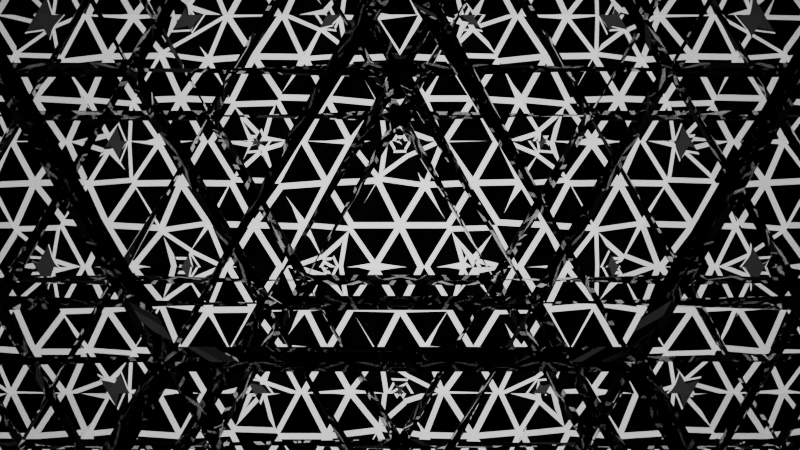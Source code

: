 # Source: kaleidoscope-triangle.blend  (saved by Blender 4.3.34; exported with 4.5.12 LTS)
import bpy
from mathutils import Matrix  # noqa: F401  (used for matrix-valued properties, if any)

bpy.ops.wm.read_factory_settings(use_empty=True)
scene = bpy.context.scene
scene.name = 'Scene'

# ---- collections
col_collection = bpy.data.collections.new('Collection'); scene.collection.children.link(col_collection)

# ---- materials (node trees are filled in below, after node groups)
mat_material_001 = bpy.data.materials.new('Material.001')
mat_red_glow = bpy.data.materials.new('Red glow')
mat_green_glow = bpy.data.materials.new('Green Glow')
mat_blue_glow = bpy.data.materials.new('Blue glow')
mat_material_007 = bpy.data.materials.new('Material.007')
mat_material_002 = bpy.data.materials.new('Material.002')
mat_material_003 = bpy.data.materials.new('Material.003')

# ---- material node trees
mat_material_001.use_nodes = True; mat_material_001.node_tree.nodes.clear()
_N = mat_material_001.node_tree.nodes; _L = mat_material_001.node_tree.links
n0 = _N.new('ShaderNodeBsdfPrincipled'); n0.name = 'Principled BSDF'; n0.location = (10, 300)
n0.inputs[1].default_value = 1.0
n0.inputs[2].default_value = 0.0
n1 = _N.new('ShaderNodeOutputMaterial'); n1.name = 'Material Output'; n1.location = (300, 300)
_L.new(n0.outputs[0], n1.inputs[0])
n1.is_active_output = True
mat_red_glow.use_nodes = True; mat_red_glow.node_tree.nodes.clear()
_N = mat_red_glow.node_tree.nodes; _L = mat_red_glow.node_tree.links
n0 = _N.new('ShaderNodeBsdfPrincipled'); n0.name = 'Principled BSDF'; n0.location = (-221, 369)
n0.inputs[0].default_value = (1.0, 0.00445, 0.0, 1.0)
n0.inputs[1].default_value = 1.0
n0.inputs[2].default_value = 0.0
n0.inputs[27].default_value = (1.0, 0.0, 0.0, 1.0)
n0.inputs[28].default_value = 2.0
n1 = _N.new('ShaderNodeOutputMaterial'); n1.name = 'Material Output'; n1.location = (622, 248)
n2 = _N.new('ShaderNodeMixShader'); n2.name = 'Mix Shader'; n2.location = (394, 228)
n3 = _N.new('ShaderNodeBsdfPrincipled'); n3.name = 'Principled BSDF.001'; n3.location = (102, -2)
n3.inputs[1].default_value = 1.0
n3.inputs[2].default_value = 0.0
n4 = _N.new('ShaderNodeValue'); n4.name = 'Value'; n4.location = (-1357, 94)
n4.outputs[0].default_value = 0.0
n5 = _N.new('ShaderNodeValToRGB'); n5.name = 'Color Ramp'; n5.location = (-787, 120)
while len(n5.color_ramp.elements) > 1: n5.color_ramp.elements.remove(n5.color_ramp.elements[-1])
n5.color_ramp.elements[0].position = 0.0; n5.color_ramp.elements[0].color = (1.0, 1.0, 1.0, 1.0)
_e = n5.color_ramp.elements.new(0.5); _e.color = (0.0, 0.0, 0.0, 1.0)
_e = n5.color_ramp.elements.new(1.0); _e.color = (1.0, 1.0, 1.0, 1.0)
n6 = _N.new('ShaderNodeMath'); n6.name = 'Math.001'; n6.location = (-967, 91)
n6.operation = 'DIVIDE'
n6.inputs[1].default_value = 10.0
n7 = _N.new('ShaderNodeMath'); n7.name = 'Math'; n7.location = (-1153, 92)
n7.operation = 'SUBTRACT'
n7.inputs[1].default_value = 20.0
n8 = _N.new('ShaderNodeMath'); n8.name = 'Math.003'; n8.location = (-948, -136)
n8.operation = 'DIVIDE'
n8.inputs[1].default_value = 10.0
n9 = _N.new('ShaderNodeMath'); n9.name = 'Math.004'; n9.location = (-1134, -135)
n9.operation = 'SUBTRACT'
n9.inputs[1].default_value = 30.0
n10 = _N.new('ShaderNodeValToRGB'); n10.name = 'Color Ramp.001'; n10.location = (-779, -109)
while len(n10.color_ramp.elements) > 1: n10.color_ramp.elements.remove(n10.color_ramp.elements[-1])
n10.color_ramp.elements[0].position = 0.0; n10.color_ramp.elements[0].color = (1.0, 1.0, 1.0, 1.0)
_e = n10.color_ramp.elements.new(0.5); _e.color = (0.0, 0.0, 0.0, 1.0)
_e = n10.color_ramp.elements.new(1.0); _e.color = (1.0, 1.0, 1.0, 1.0)
n11 = _N.new('ShaderNodeMath'); n11.name = 'Math.002'; n11.location = (-432, 122)
n11.operation = 'MINIMUM'
_L.new(n0.outputs[0], n2.inputs[1])
_L.new(n3.outputs[0], n2.inputs[2])
_L.new(n2.outputs[0], n1.inputs[0])
_L.new(n6.outputs[0], n5.inputs[0])
_L.new(n7.outputs[0], n6.inputs[0])
_L.new(n11.outputs[0], n2.inputs[0])
_L.new(n4.outputs[0], n7.inputs[0])
_L.new(n9.outputs[0], n8.inputs[0])
_L.new(n8.outputs[0], n10.inputs[0])
_L.new(n5.outputs[0], n11.inputs[0])
_L.new(n10.outputs[0], n11.inputs[1])
_L.new(n4.outputs[0], n9.inputs[0])
n1.is_active_output = True
mat_green_glow.use_nodes = True; mat_green_glow.node_tree.nodes.clear()
_N = mat_green_glow.node_tree.nodes; _L = mat_green_glow.node_tree.links
n0 = _N.new('ShaderNodeOutputMaterial'); n0.name = 'Material Output'; n0.location = (1038, 317)
n1 = _N.new('ShaderNodeBsdfPrincipled'); n1.name = 'Principled BSDF.001'; n1.location = (236, 433)
n1.inputs[0].default_value = (0.0, 1.0, 0.0, 1.0)
n1.inputs[1].default_value = 1.0
n1.inputs[2].default_value = 0.0
n1.inputs[27].default_value = (0.0, 1.0, 0.0, 1.0)
n1.inputs[28].default_value = 2.0
n2 = _N.new('ShaderNodeMixShader'); n2.name = 'Mix Shader'; n2.location = (851, 291)
n3 = _N.new('ShaderNodeBsdfPrincipled'); n3.name = 'Principled BSDF.002'; n3.location = (560, 62)
n3.inputs[1].default_value = 1.0
n3.inputs[2].default_value = 0.0
n4 = _N.new('ShaderNodeValue'); n4.name = 'Value'; n4.location = (-1357, 134)
n4.outputs[0].default_value = 0.0
n5 = _N.new('ShaderNodeValToRGB'); n5.name = 'Color Ramp'; n5.location = (-797, 188)
while len(n5.color_ramp.elements) > 1: n5.color_ramp.elements.remove(n5.color_ramp.elements[-1])
n5.color_ramp.elements[0].position = 0.0; n5.color_ramp.elements[0].color = (1.0, 1.0, 1.0, 1.0)
_e = n5.color_ramp.elements.new(0.5); _e.color = (0.0, 0.0, 0.0, 1.0)
_e = n5.color_ramp.elements.new(1.0); _e.color = (1.0, 1.0, 1.0, 1.0)
n6 = _N.new('ShaderNodeMath'); n6.name = 'Math.001'; n6.location = (-967, 131)
n6.operation = 'DIVIDE'
n6.inputs[1].default_value = 10.0
n7 = _N.new('ShaderNodeMath'); n7.name = 'Math'; n7.location = (-1153, 132)
n7.operation = 'SUBTRACT'
n7.inputs[1].default_value = 0.0
n8 = _N.new('ShaderNodeMath'); n8.name = 'Math.003'; n8.location = (-970, -54)
n8.operation = 'DIVIDE'
n8.inputs[1].default_value = 10.0
n9 = _N.new('ShaderNodeMath'); n9.name = 'Math.004'; n9.location = (-1156, -53)
n9.operation = 'SUBTRACT'
n9.inputs[1].default_value = 30.0
n10 = _N.new('ShaderNodeMath'); n10.name = 'Math.005'; n10.location = (-100, 223)
n10.operation = 'MINIMUM'
n11 = _N.new('ShaderNodeValToRGB'); n11.name = 'Color Ramp.001'; n11.location = (-801, -27)
while len(n11.color_ramp.elements) > 1: n11.color_ramp.elements.remove(n11.color_ramp.elements[-1])
n11.color_ramp.elements[0].position = 0.0; n11.color_ramp.elements[0].color = (1.0, 1.0, 1.0, 1.0)
_e = n11.color_ramp.elements.new(0.5); _e.color = (0.0, 0.0, 0.0, 1.0)
_e = n11.color_ramp.elements.new(1.0); _e.color = (1.0, 1.0, 1.0, 1.0)
_L.new(n1.outputs[0], n2.inputs[1])
_L.new(n3.outputs[0], n2.inputs[2])
_L.new(n7.outputs[0], n6.inputs[0])
_L.new(n10.outputs[0], n2.inputs[0])
_L.new(n4.outputs[0], n7.inputs[0])
_L.new(n2.outputs[0], n0.inputs[0])
_L.new(n9.outputs[0], n8.inputs[0])
_L.new(n4.outputs[0], n9.inputs[0])
_L.new(n5.outputs[0], n10.inputs[0])
_L.new(n6.outputs[0], n5.inputs[0])
_L.new(n8.outputs[0], n11.inputs[0])
_L.new(n11.outputs[0], n10.inputs[1])
n0.is_active_output = True
mat_blue_glow.use_nodes = True; mat_blue_glow.node_tree.nodes.clear()
_N = mat_blue_glow.node_tree.nodes; _L = mat_blue_glow.node_tree.links
n0 = _N.new('ShaderNodeOutputMaterial'); n0.name = 'Material Output'; n0.location = (479, 524)
n1 = _N.new('ShaderNodeBsdfPrincipled'); n1.name = 'Principled BSDF.001'; n1.location = (-307, 641)
n1.inputs[0].default_value = (0.0, 0.0, 1.0, 1.0)
n1.inputs[1].default_value = 1.0
n1.inputs[2].default_value = 0.0
n1.inputs[27].default_value = (0.0, 0.0, 1.0, 1.0)
n1.inputs[28].default_value = 2.0
n2 = _N.new('ShaderNodeMixShader'); n2.name = 'Mix Shader'; n2.location = (309, 500)
n3 = _N.new('ShaderNodeBsdfPrincipled'); n3.name = 'Principled BSDF.002'; n3.location = (17, 270)
n3.inputs[1].default_value = 1.0
n3.inputs[2].default_value = 0.0
n4 = _N.new('ShaderNodeValue'); n4.name = 'Value'; n4.location = (-1519, 349)
n4.outputs[0].default_value = 0.0
n5 = _N.new('ShaderNodeValToRGB'); n5.name = 'Color Ramp'; n5.location = (-949, 374)
while len(n5.color_ramp.elements) > 1: n5.color_ramp.elements.remove(n5.color_ramp.elements[-1])
n5.color_ramp.elements[0].position = 0.0; n5.color_ramp.elements[0].color = (1.0, 1.0, 1.0, 1.0)
_e = n5.color_ramp.elements.new(0.5); _e.color = (0.0, 0.0, 0.0, 1.0)
_e = n5.color_ramp.elements.new(1.0); _e.color = (1.0, 1.0, 1.0, 1.0)
n6 = _N.new('ShaderNodeMath'); n6.name = 'Math.001'; n6.location = (-1129, 345)
n6.operation = 'DIVIDE'
n6.inputs[1].default_value = 10.0
n7 = _N.new('ShaderNodeMath'); n7.name = 'Math'; n7.location = (-1315, 347)
n7.operation = 'SUBTRACT'
n7.inputs[1].default_value = 10.0
n8 = _N.new('ShaderNodeMath'); n8.name = 'Math.003'; n8.location = (-1119, 121)
n8.operation = 'DIVIDE'
n8.inputs[1].default_value = 10.0
n9 = _N.new('ShaderNodeMath'); n9.name = 'Math.004'; n9.location = (-1305, 122)
n9.operation = 'SUBTRACT'
n9.inputs[1].default_value = 30.0
n10 = _N.new('ShaderNodeValToRGB'); n10.name = 'Color Ramp.001'; n10.location = (-950, 148)
while len(n10.color_ramp.elements) > 1: n10.color_ramp.elements.remove(n10.color_ramp.elements[-1])
n10.color_ramp.elements[0].position = 0.0; n10.color_ramp.elements[0].color = (1.0, 1.0, 1.0, 1.0)
_e = n10.color_ramp.elements.new(0.5); _e.color = (0.0, 0.0, 0.0, 1.0)
_e = n10.color_ramp.elements.new(1.0); _e.color = (1.0, 1.0, 1.0, 1.0)
n11 = _N.new('ShaderNodeMath'); n11.name = 'Math.002'; n11.location = (-603, 378)
n11.operation = 'MINIMUM'
_L.new(n1.outputs[0], n2.inputs[1])
_L.new(n3.outputs[0], n2.inputs[2])
_L.new(n6.outputs[0], n5.inputs[0])
_L.new(n7.outputs[0], n6.inputs[0])
_L.new(n4.outputs[0], n7.inputs[0])
_L.new(n2.outputs[0], n0.inputs[0])
_L.new(n9.outputs[0], n8.inputs[0])
_L.new(n8.outputs[0], n10.inputs[0])
_L.new(n10.outputs[0], n11.inputs[1])
_L.new(n5.outputs[0], n11.inputs[0])
_L.new(n11.outputs[0], n2.inputs[0])
_L.new(n4.outputs[0], n9.inputs[0])
n0.is_active_output = True
mat_material_007.use_nodes = True; mat_material_007.node_tree.nodes.clear()
_N = mat_material_007.node_tree.nodes; _L = mat_material_007.node_tree.links
n0 = _N.new('ShaderNodeBsdfPrincipled'); n0.name = 'Principled BSDF'; n0.location = (10, 300)
n1 = _N.new('ShaderNodeOutputMaterial'); n1.name = 'Material Output'; n1.location = (300, 300)
_L.new(n0.outputs[0], n1.inputs[0])
n1.is_active_output = True
mat_material_002.use_nodes = True; mat_material_002.node_tree.nodes.clear()
_N = mat_material_002.node_tree.nodes; _L = mat_material_002.node_tree.links
n0 = _N.new('ShaderNodeBsdfPrincipled'); n0.name = 'Principled BSDF'; n0.location = (10, 300)
n0.inputs[0].default_value = (0.0, 0.0, 0.0, 1.0)
n0.inputs[2].default_value = 1.0
n1 = _N.new('ShaderNodeOutputMaterial'); n1.name = 'Material Output'; n1.location = (300, 300)
_L.new(n0.outputs[0], n1.inputs[0])
n1.is_active_output = True
mat_material_003.use_nodes = True; mat_material_003.node_tree.nodes.clear()
_N = mat_material_003.node_tree.nodes; _L = mat_material_003.node_tree.links
n0 = _N.new('ShaderNodeBsdfPrincipled'); n0.name = 'Principled BSDF'; n0.location = (10, 300)
n0.inputs[28].default_value = 1.5
n1 = _N.new('ShaderNodeOutputMaterial'); n1.name = 'Material Output'; n1.location = (300, 300)
_L.new(n0.outputs[0], n1.inputs[0])
n1.is_active_output = True

# ---- world
world_world = bpy.data.worlds.new('World'); scene.world = world_world
world_world.use_nodes = True; world_world.node_tree.nodes.clear()
_N = world_world.node_tree.nodes; _L = world_world.node_tree.links
n0 = _N.new('ShaderNodeOutputWorld'); n0.name = 'World Output'; n0.location = (300, 300)
n1 = _N.new('ShaderNodeBackground'); n1.name = 'Background'; n1.location = (10, 300)
n1.inputs[0].default_value = (0.05088, 0.05088, 0.05088, 1.0)
_L.new(n1.outputs[0], n0.inputs[0])
n0.is_active_output = True
world_world.color = (0.05088, 0.05088, 0.05088)
world_world.sun_shadow_jitter_overblur = 0.0

# ---- cameras
cam_camera = bpy.data.cameras.new('Camera')
cam_camera.clip_end = 100.0
cam_camera.ortho_scale = 7.314
cam_camera.display_size = 0.2

# ---- meshes
me_cylinder = bpy.data.meshes.new('Cylinder')
me_cylinder.from_pydata([(0.0, 0.25, -1.5), (0.0, 0.25, 1.5), (0.2165, -0.125, -1.5), (0.2165, -0.125, 1.5), (-0.2165, -0.125, -1.5), (-0.2165, -0.125, 1.5), (0.0, 0.25, -0.7182), (0.0, 0.25, -0.757), (0.0, 0.25, 0.03176), (0.0, 0.25, -0.006997), (0.0, 0.25, 0.782), (0.0, 0.25, 0.743), (0.2165, -0.125, 0.743), (0.2165, -0.125, 0.782), (0.2165, -0.125, -0.006997), (0.2165, -0.125, 0.03176), (0.2165, -0.125, -0.757), (0.2165, -0.125, -0.7182), (-0.2165, -0.125, 0.743), (-0.2165, -0.125, 0.782), (-0.2165, -0.125, -0.006997), (-0.2165, -0.125, 0.03176), (-0.2165, -0.125, -0.757), (-0.2165, -0.125, -0.7182), (0.0, 1.531, -1.5), (1.326, -0.7654, -1.5), (-1.326, -0.7654, -1.5), (-0.2165, -0.1133, -0.7376), (0.0, 0.2266, -0.7376), (0.2165, -0.1133, -0.7376), (-0.2165, -0.1133, 0.01238), (0.0, 0.2266, 0.01238), (0.2165, -0.1133, 0.01238), (-0.2165, -0.1133, 0.7625), (0.0, 0.2266, 0.7625), (0.2165, -0.1133, 0.7625)], [], [(13, 3, 5, 19), (15, 12, 18, 21), (10, 1, 3, 13), (6, 9, 14, 17), (8, 11, 12, 15), (19, 5, 1, 10), (2, 16, 22, 4), (17, 14, 20, 23), (4, 22, 7, 0), (23, 20, 9, 6), (21, 18, 11, 8), (27, 28, 7, 22), (30, 31, 9, 20), (33, 34, 11, 18), (29, 27, 22, 16), (32, 30, 20, 14), (35, 33, 18, 12), (28, 29, 16, 7), (31, 32, 14, 9), (34, 35, 12, 11), (0, 7, 16, 2), (4, 0, 24, 26), (2, 4, 26, 25), (0, 2, 25, 24), (6, 17, 29, 28), (17, 23, 27, 29), (23, 6, 28, 27), (8, 15, 32, 31), (15, 21, 30, 32), (21, 8, 31, 30), (10, 13, 35, 34), (13, 19, 33, 35), (19, 10, 34, 33)])
me_cylinder.polygons.foreach_set('material_index', [0, 0, 0, 0, 0, 0, 0, 0, 0, 0, 0, 1, 2, 3, 1, 2, 3, 1, 2, 3, 0, 4, 4, 4, 1, 1, 1, 2, 2, 2, 3, 3, 3])
_uv = me_cylinder.uv_layers.new(name='UVMap')
_uv.uv.foreach_set('vector', [0.6667, 0.8803, 0.6667, 1.0, 0.3333, 1.0, 0.3333, 0.8803, 0.6667, 0.7553, 0.6667, 0.8738, 0.3333, 0.8738, 0.3333, 0.7553, 1.0, 0.8803, 1.0, 1.0, 0.6667, 1.0, 0.6667, 0.8803, 1.0, 0.6303, 1.0, 0.7488, 0.6667, 0.7488, 0.6667, 0.6303, 1.0, 0.7553, 1.0, 0.8738, 0.6667, 0.8738, 0.6667, 0.7553, 0.3333, 0.8803, 0.3333, 1.0, -5.96e-08, 1.0, -5.96e-08, 0.8803, 0.6667, 0.5, 0.6667, 0.6238, 0.3333, 0.6238, 0.3333, 0.5, 0.6667, 0.6303, 0.6667, 0.7488, 0.3333, 0.7488, 0.3333, 0.6303, 0.3333, 0.5, 0.3333, 0.6238, -5.96e-08, 0.6238, -5.96e-08, 0.5, 0.3333, 0.6303, 0.3333, 0.7488, -5.96e-08, 0.7488, -5.96e-08, 0.6303, 0.3333, 0.7553, 0.3333, 0.8738, -5.96e-08, 0.8738, -5.96e-08, 0.7553, 0.3333, 0.6271, -5.96e-08, 0.6271, -5.96e-08, 0.6238, 0.3333, 0.6238, 0.3333, 0.7521, -5.96e-08, 0.7521, -5.96e-08, 0.7488, 0.3333, 0.7488, 0.3333, 0.8771, -5.96e-08, 0.8771, -5.96e-08, 0.8738, 0.3333, 0.8738, 0.6667, 0.6271, 0.3333, 0.6271, 0.3333, 0.6238, 0.6667, 0.6238, 0.6667, 0.7521, 0.3333, 0.7521, 0.3333, 0.7488, 0.6667, 0.7488, 0.6667, 0.8771, 0.3333, 0.8771, 0.3333, 0.8738, 0.6667, 0.8738, 1.0, 0.6271, 0.6667, 0.6271, 0.6667, 0.6238, 1.0, 0.6238, 1.0, 0.7521, 0.6667, 0.7521, 0.6667, 0.7488, 1.0, 0.7488, 1.0, 0.8771, 0.6667, 0.8771, 0.6667, 0.8738, 1.0, 0.8738, 1.0, 0.5, 1.0, 0.6238, 0.6667, 0.6238, 0.6667, 0.5, 0.3333, 0.5, -5.96e-08, 0.5, -5.96e-08, 0.5, 0.3333, 0.5, 0.6667, 0.5, 0.3333, 0.5, 0.3333, 0.5, 0.6667, 0.5, 1.0, 0.5, 0.6667, 0.5, 0.6667, 0.5, 1.0, 0.5, 1.0, 0.6303, 0.6667, 0.6303, 0.6667, 0.6271, 1.0, 0.6271, 0.6667, 0.6303, 0.3333, 0.6303, 0.3333, 0.6271, 0.6667, 0.6271, 0.3333, 0.6303, -5.96e-08, 0.6303, -5.96e-08, 0.6271, 0.3333, 0.6271, 1.0, 0.7553, 0.6667, 0.7553, 0.6667, 0.7521, 1.0, 0.7521, 0.6667, 0.7553, 0.3333, 0.7553, 0.3333, 0.7521, 0.6667, 0.7521, 0.3333, 0.7553, -5.96e-08, 0.7553, -5.96e-08, 0.7521, 0.3333, 0.7521, 1.0, 0.8803, 0.6667, 0.8803, 0.6667, 0.8771, 1.0, 0.8771, 0.6667, 0.8803, 0.3333, 0.8803, 0.3333, 0.8771, 0.6667, 0.8771, 0.3333, 0.8803, -5.96e-08, 0.8803, -5.96e-08, 0.8771, 0.3333, 0.8771])
me_cylinder.materials.append(mat_material_001)
me_cylinder.materials.append(mat_red_glow)
me_cylinder.materials.append(mat_green_glow)
me_cylinder.materials.append(mat_blue_glow)
me_cylinder.materials.append(mat_material_007)
me_cylinder.update()
me_icosphere = bpy.data.meshes.new('Icosphere')
me_icosphere.from_pydata([(0.004654, -0.01432, -0.2647), (-0.01218, -0.008853, -0.2647), (-0.01218, 0.008853, -0.2647), (0.004654, 0.01432, -0.2647), (0.01506, 9.313e-10, -0.2647), (0.1819, -0.1431, -0.1293), (0.1923, -0.1288, -0.1293), (0.2017, -0.1288, -0.1142), (0.197, -0.1431, -0.1049), (0.1848, -0.152, -0.1142), (-0.06306, -0.2227, -0.1293), (-0.06018, -0.2316, -0.1142), (-0.07524, -0.2316, -0.1049), (-0.08743, -0.2227, -0.1142), (-0.0799, -0.2173, -0.1293), (-0.2313, -0.008853, -0.1293), (-0.2388, -0.01432, -0.1142), (-0.2435, 4.657e-10, -0.1049), (-0.2388, 0.01432, -0.1142), (-0.2313, 0.008853, -0.1293), (-0.0799, 0.2173, -0.1293), (-0.08743, 0.2227, -0.1142), (-0.07524, 0.2316, -0.1049), (-0.06018, 0.2316, -0.1142), (-0.06306, 0.2227, -0.1293), (0.1923, 0.1288, -0.1293), (0.1819, 0.1431, -0.1293), (0.1848, 0.152, -0.1142), (0.197, 0.1431, -0.1049), (0.2017, 0.1288, -0.1142), (0.07524, -0.2316, 0.1049), (0.08743, -0.2227, 0.1142), (0.0799, -0.2173, 0.1293), (0.06306, -0.2227, 0.1293), (0.06018, -0.2316, 0.1142), (-0.197, -0.1431, 0.1049), (-0.1848, -0.152, 0.1142), (-0.1819, -0.1431, 0.1293), (-0.1923, -0.1288, 0.1293), (-0.2017, -0.1288, 0.1142), (-0.197, 0.1431, 0.1049), (-0.2017, 0.1288, 0.1142), (-0.1923, 0.1288, 0.1293), (-0.1819, 0.1431, 0.1293), (-0.1848, 0.152, 0.1142), (0.07524, 0.2316, 0.1049), (0.06018, 0.2316, 0.1142), (0.06306, 0.2227, 0.1293), (0.0799, 0.2173, 0.1293), (0.08743, 0.2227, 0.1142), (0.2435, 4.657e-10, 0.1049), (0.2388, 0.01432, 0.1142), (0.2313, 0.008853, 0.1293), (0.2313, -0.008853, 0.1293), (0.2388, -0.01432, 0.1142), (0.01218, 0.008853, 0.2647), (-0.004654, 0.01432, 0.2647), (-0.01506, 9.313e-10, 0.2647), (-0.004654, -0.01432, 0.2647), (0.01218, -0.008853, 0.2647), (-0.0302, -0.1216, -0.2327), (-0.02678, -0.137, -0.2242), (-0.03861, -0.1475, -0.2158), (-0.05545, -0.142, -0.2158), (-0.05885, -0.1266, -0.2242), (-0.04704, -0.1161, -0.2327), (0.1179, -0.09662, -0.2158), (0.1022, -0.09508, -0.2242), (0.09591, -0.08063, -0.2327), (0.1063, -0.0663, -0.2327), (0.122, -0.0678, -0.2242), (0.1283, -0.0823, -0.2158), (0.05265, -0.2138, -0.1461), (0.06654, -0.2048, -0.1529), (0.08308, -0.2039, -0.1461), (0.08595, -0.2128, -0.1311), (0.07202, -0.2217, -0.1242), (0.05552, -0.2226, -0.1311), (0.2196, -0.016, -0.1461), (0.2153, 0.0, -0.1529), (0.2196, 0.016, -0.1461), (0.2289, 0.016, -0.1311), (0.2331, 9.313e-10, -0.1242), (0.2289, -0.016, -0.1311), (0.1283, 0.0823, -0.2158), (0.122, 0.0678, -0.2242), (0.1063, 0.0663, -0.2327), (0.09591, 0.08063, -0.2327), (0.1022, 0.09508, -0.2242), (0.1179, 0.09662, -0.2158), (-0.125, -0.008853, -0.2327), (-0.1386, -0.01686, -0.2242), (-0.1522, -0.008853, -0.2158), (-0.1522, 0.008853, -0.2158), (-0.1386, 0.01686, -0.2242), (-0.125, 0.008853, -0.2327), (-0.1871, -0.1161, -0.1461), (-0.1742, -0.1266, -0.1529), (-0.1683, -0.142, -0.1461), (-0.1758, -0.1475, -0.1311), (-0.1886, -0.137, -0.1242), (-0.1946, -0.1216, -0.1311), (-0.04704, 0.1161, -0.2327), (-0.05885, 0.1266, -0.2242), (-0.05545, 0.142, -0.2158), (-0.03861, 0.1475, -0.2158), (-0.02678, 0.137, -0.2242), (-0.0302, 0.1216, -0.2327), (-0.1683, 0.142, -0.1461), (-0.1742, 0.1266, -0.1529), (-0.1871, 0.1161, -0.1461), (-0.1946, 0.1216, -0.1311), (-0.1886, 0.137, -0.1242), (-0.1758, 0.1475, -0.1311), (0.08308, 0.2039, -0.1461), (0.06654, 0.2048, -0.1529), (0.05265, 0.2138, -0.1461), (0.05552, 0.2226, -0.1311), (0.07202, 0.2217, -0.1242), (0.08595, 0.2128, -0.1311), (0.2505, -0.0823, -0.01826), (0.2551, -0.0678, -0.008865), (0.2557, -0.0663, 0.008954), (0.251, -0.08063, 0.01826), (0.2462, -0.09509, 0.008865), (0.2458, -0.09662, -0.008954), (0.2557, 0.0663, 0.008954), (0.2551, 0.0678, -0.008865), (0.2505, 0.0823, -0.01826), (0.2458, 0.09662, -0.008954), (0.2462, 0.09509, 0.008865), (0.251, 0.08063, 0.01826), (-0.0008796, -0.2636, -0.01826), (0.01434, -0.2636, -0.008865), (0.01594, -0.2636, 0.008954), (0.0008796, -0.2636, 0.01826), (-0.01434, -0.2636, 0.008865), (-0.01594, -0.2636, -0.008954), (0.1421, -0.2226, 0.008954), (0.1433, -0.2217, -0.008865), (0.1557, -0.2128, -0.01826), (0.1679, -0.2039, -0.008954), (0.1665, -0.2048, 0.008865), (0.1542, -0.2138, 0.01826), (-0.251, -0.08063, -0.01826), (-0.2462, -0.09509, -0.008865), (-0.2458, -0.09662, 0.008954), (-0.2505, -0.0823, 0.01826), (-0.2551, -0.0678, 0.008865), (-0.2557, -0.0663, -0.008954), (-0.1679, -0.2039, 0.008954), (-0.1665, -0.2048, -0.008865), (-0.1542, -0.2138, -0.01826), (-0.1421, -0.2226, -0.008954), (-0.1433, -0.2217, 0.008865), (-0.1557, -0.2128, 0.01826), (-0.1542, 0.2138, -0.01826), (-0.1665, 0.2048, -0.008865), (-0.1679, 0.2039, 0.008954), (-0.1557, 0.2128, 0.01826), (-0.1433, 0.2217, 0.008865), (-0.1421, 0.2226, -0.008954), (-0.2458, 0.09662, 0.008954), (-0.2462, 0.09509, -0.008865), (-0.251, 0.08063, -0.01826), (-0.2557, 0.0663, -0.008954), (-0.2551, 0.0678, 0.008865), (-0.2505, 0.0823, 0.01826), (0.1557, 0.2128, -0.01826), (0.1433, 0.2217, -0.008865), (0.1421, 0.2226, 0.008954), (0.1542, 0.2138, 0.01826), (0.1665, 0.2048, 0.008865), (0.1679, 0.2039, -0.008954), (0.01594, 0.2636, 0.008954), (0.01434, 0.2636, -0.008865), (-0.0008796, 0.2636, -0.01826), (-0.01594, 0.2636, -0.008954), (-0.01434, 0.2636, 0.008865), (0.0008796, 0.2636, 0.01826), (0.1758, -0.1475, 0.1311), (0.1886, -0.137, 0.1242), (0.1946, -0.1216, 0.1311), (0.1871, -0.1161, 0.1461), (0.1742, -0.1266, 0.1529), (0.1683, -0.142, 0.1461), (-0.08595, -0.2128, 0.1311), (-0.07202, -0.2217, 0.1242), (-0.05552, -0.2226, 0.1311), (-0.05265, -0.2138, 0.1461), (-0.06654, -0.2048, 0.1529), (-0.08308, -0.2039, 0.1461), (-0.2289, 0.016, 0.1311), (-0.2331, 9.313e-10, 0.1242), (-0.2289, -0.016, 0.1311), (-0.2196, -0.016, 0.1461), (-0.2153, 0.0, 0.1529), (-0.2196, 0.016, 0.1461), (-0.05552, 0.2226, 0.1311), (-0.07202, 0.2217, 0.1242), (-0.08595, 0.2128, 0.1311), (-0.08308, 0.2039, 0.1461), (-0.06654, 0.2048, 0.1529), (-0.05265, 0.2138, 0.1461), (0.1946, 0.1216, 0.1311), (0.1886, 0.137, 0.1242), (0.1758, 0.1475, 0.1311), (0.1683, 0.142, 0.1461), (0.1742, 0.1266, 0.1529), (0.1871, 0.1161, 0.1461), (0.05545, -0.142, 0.2158), (0.05885, -0.1266, 0.2242), (0.04704, -0.1161, 0.2327), (0.0302, -0.1216, 0.2327), (0.02678, -0.137, 0.2242), (0.03861, -0.1475, 0.2158), (0.125, -0.008853, 0.2327), (0.1386, -0.01686, 0.2242), (0.1522, -0.008853, 0.2158), (0.1522, 0.008853, 0.2158), (0.1386, 0.01686, 0.2242), (0.125, 0.008853, 0.2327), (-0.1179, -0.09662, 0.2158), (-0.1022, -0.09508, 0.2242), (-0.09591, -0.08063, 0.2327), (-0.1063, -0.0663, 0.2327), (-0.122, -0.0678, 0.2242), (-0.1283, -0.0823, 0.2158), (-0.1283, 0.0823, 0.2158), (-0.122, 0.0678, 0.2242), (-0.1063, 0.0663, 0.2327), (-0.09591, 0.08063, 0.2327), (-0.1022, 0.09508, 0.2242), (-0.1179, 0.09662, 0.2158), (0.03861, 0.1475, 0.2158), (0.02678, 0.137, 0.2242), (0.0302, 0.1216, 0.2327), (0.04704, 0.1161, 0.2327), (0.05885, 0.1266, 0.2242), (0.05545, 0.142, 0.2158)], [], [(69, 4, 86), (7, 83, 120), (2, 95, 102), (3, 107, 87), (0, 68, 60), (8, 125, 141), (12, 137, 153), (17, 149, 165), (22, 161, 177), (28, 173, 129), (62, 72, 10), (92, 96, 15), (104, 108, 20), (80, 84, 25), (134, 138, 30), (189, 33, 215), (195, 38, 227), (201, 43, 233), (207, 48, 239), (212, 216, 59), (91, 64, 97), (122, 126, 50), (221, 237, 55), (220, 208, 238), (170, 174, 45), (236, 231, 56), (235, 202, 232), (158, 162, 40), (230, 225, 57), (229, 196, 226), (146, 150, 35), (224, 213, 58), (223, 190, 214), (131, 204, 51), (52, 209, 219), (154, 136, 187), (179, 198, 46), (47, 203, 234), (211, 184, 217), (167, 192, 41), (42, 197, 228), (178, 160, 199), (155, 186, 36), (37, 191, 222), (166, 148, 193), (143, 180, 31), (32, 185, 210), (130, 172, 205), (183, 53, 218), (171, 49, 206), (142, 124, 181), (21, 113, 156), (159, 44, 200), (169, 118, 175), (16, 101, 144), (147, 39, 194), (157, 112, 163), (11, 77, 132), (135, 34, 188), (121, 82, 127), (6, 71, 78), (123, 54, 182), (88, 106, 115), (89, 114, 26), (27, 119, 168), (103, 94, 109), (117, 23, 176), (105, 24, 116), (145, 100, 151), (111, 18, 164), (93, 19, 110), (61, 67, 73), (99, 13, 152), (81, 29, 128), (133, 76, 139), (66, 5, 74), (63, 14, 98), (79, 70, 85), (75, 9, 140), (0, 1, 2, 3, 4), (5, 6, 7, 8, 9), (10, 11, 12, 13, 14), (15, 16, 17, 18, 19), (20, 21, 22, 23, 24), (25, 26, 27, 28, 29), (30, 31, 32, 33, 34), (35, 36, 37, 38, 39), (40, 41, 42, 43, 44), (45, 46, 47, 48, 49), (50, 51, 52, 53, 54), (55, 56, 57, 58, 59), (60, 61, 62, 63, 64, 65), (66, 67, 68, 69, 70, 71), (72, 73, 74, 75, 76, 77), (78, 79, 80, 81, 82, 83), (84, 85, 86, 87, 88, 89), (90, 91, 92, 93, 94, 95), (96, 97, 98, 99, 100, 101), (102, 103, 104, 105, 106, 107), (108, 109, 110, 111, 112, 113), (114, 115, 116, 117, 118, 119), (120, 121, 122, 123, 124, 125), (126, 127, 128, 129, 130, 131), (132, 133, 134, 135, 136, 137), (138, 139, 140, 141, 142, 143), (144, 145, 146, 147, 148, 149), (150, 151, 152, 153, 154, 155), (156, 157, 158, 159, 160, 161), (162, 163, 164, 165, 166, 167), (168, 169, 170, 171, 172, 173), (174, 175, 176, 177, 178, 179), (180, 181, 182, 183, 184, 185), (186, 187, 188, 189, 190, 191), (192, 193, 194, 195, 196, 197), (198, 199, 200, 201, 202, 203), (204, 205, 206, 207, 208, 209), (210, 211, 212, 213, 214, 215), (216, 217, 218, 219, 220, 221), (222, 223, 224, 225, 226, 227), (228, 229, 230, 231, 232, 233), (234, 235, 236, 237, 238, 239), (65, 1, 0, 60), (71, 6, 5, 66), (77, 11, 10, 72), (83, 7, 6, 78), (89, 26, 25, 84), (95, 2, 1, 90), (101, 16, 15, 96), (107, 3, 2, 102), (113, 21, 20, 108), (119, 27, 26, 114), (125, 8, 7, 120), (131, 51, 50, 126), (137, 12, 11, 132), (143, 31, 30, 138), (149, 17, 16, 144), (155, 36, 35, 150), (161, 22, 21, 156), (167, 41, 40, 162), (173, 28, 27, 168), (179, 46, 45, 174), (185, 32, 31, 180), (191, 37, 36, 186), (197, 42, 41, 192), (203, 47, 46, 198), (209, 52, 51, 204), (215, 33, 32, 210), (221, 55, 59, 216), (227, 38, 37, 222), (233, 43, 42, 228), (239, 48, 47, 234), (14, 63, 62, 10), (4, 69, 68, 0), (9, 75, 74, 5), (29, 81, 80, 25), (3, 87, 86, 4), (19, 93, 92, 15), (13, 99, 98, 14), (24, 105, 104, 20), (18, 111, 110, 19), (23, 117, 116, 24), (54, 123, 122, 50), (28, 129, 128, 29), (34, 135, 134, 30), (8, 141, 140, 9), (39, 147, 146, 35), (12, 153, 152, 13), (44, 159, 158, 40), (17, 165, 164, 18), (49, 171, 170, 45), (22, 177, 176, 23), (53, 183, 182, 54), (33, 189, 188, 34), (38, 195, 194, 39), (43, 201, 200, 44), (48, 207, 206, 49), (58, 213, 212, 59), (52, 219, 218, 53), (57, 225, 224, 58), (56, 231, 230, 57), (55, 237, 236, 56), (220, 238, 237, 221), (219, 209, 208, 220), (238, 208, 207, 239), (235, 232, 231, 236), (234, 203, 202, 235), (232, 202, 201, 233), (229, 226, 225, 230), (228, 197, 196, 229), (226, 196, 195, 227), (223, 214, 213, 224), (222, 191, 190, 223), (214, 190, 189, 215), (211, 217, 216, 212), (210, 185, 184, 211), (217, 184, 183, 218), (130, 205, 204, 131), (129, 173, 172, 130), (205, 172, 171, 206), (178, 199, 198, 179), (177, 161, 160, 178), (199, 160, 159, 200), (166, 193, 192, 167), (165, 149, 148, 166), (193, 148, 147, 194), (154, 187, 186, 155), (153, 137, 136, 154), (187, 136, 135, 188), (142, 181, 180, 143), (141, 125, 124, 142), (181, 124, 123, 182), (169, 175, 174, 170), (168, 119, 118, 169), (175, 118, 117, 176), (157, 163, 162, 158), (156, 113, 112, 157), (163, 112, 111, 164), (145, 151, 150, 146), (144, 101, 100, 145), (151, 100, 99, 152), (133, 139, 138, 134), (132, 77, 76, 133), (139, 76, 75, 140), (121, 127, 126, 122), (120, 83, 82, 121), (127, 82, 81, 128), (88, 115, 114, 89), (87, 107, 106, 88), (115, 106, 105, 116), (103, 109, 108, 104), (102, 95, 94, 103), (109, 94, 93, 110), (91, 97, 96, 92), (90, 65, 64, 91), (97, 64, 63, 98), (79, 85, 84, 80), (78, 71, 70, 79), (85, 70, 69, 86), (61, 73, 72, 62), (60, 68, 67, 61), (73, 67, 66, 74), (1, 65, 90)])
me_icosphere.polygons.foreach_set('material_index', [0, 0, 0, 0, 0, 0, 0, 0, 0, 0, 0, 0, 0, 0, 0, 0, 0, 0, 0, 0, 0, 0, 0, 0, 0, 0, 0, 0, 0, 0, 0, 0, 0, 0, 0, 0, 0, 0, 0, 0, 0, 0, 0, 0, 0, 0, 0, 0, 0, 0, 0, 0, 0, 0, 0, 0, 0, 0, 0, 0, 0, 0, 0, 0, 0, 0, 0, 0, 0, 0, 0, 0, 0, 0, 0, 0, 0, 0, 0, 1, 1, 1, 1, 1, 1, 1, 1, 1, 1, 1, 1, 1, 1, 1, 1, 1, 1, 1, 1, 1, 1, 1, 1, 1, 1, 1, 1, 1, 1, 1, 1, 1, 1, 1, 1, 1, 1, 1, 1, 1, 1, 1, 1, 1, 1, 1, 1, 1, 1, 1, 1, 1, 1, 1, 1, 1, 1, 1, 1, 1, 1, 1, 1, 1, 1, 1, 1, 1, 1, 1, 1, 1, 1, 1, 1, 1, 1, 1, 1, 1, 1, 1, 1, 1, 1, 1, 1, 1, 1, 1, 1, 1, 1, 1, 1, 1, 1, 1, 1, 1, 1, 1, 1, 1, 1, 1, 1, 1, 1, 1, 1, 1, 1, 1, 1, 1, 1, 1, 1, 1, 1, 1, 1, 1, 1, 1, 1, 1, 1, 1, 1, 1, 1, 1, 1, 1, 1, 1, 1, 1, 1, 1, 1, 1, 1, 1, 1, 1, 1, 1, 1, 1, 1, 1, 1, 1, 1, 1, 1, 1, 1, 0])
_uv = me_icosphere.uv_layers.new(name='UVMap')
_uv.uv.foreach_set('vector', [0.3275, 0.07289, 0.3636, 0.01033, 0.3998, 0.07289, 0.2817, 0.1626, 0.3539, 0.1626, 0.3178, 0.2252, 0.7273, 0.01033, 0.7634, 0.07289, 0.6912, 0.07289, 0.5455, 0.01033, 0.5816, 0.07289, 0.5093, 0.07289, 0.1818, 0.01033, 0.2179, 0.07289, 0.1457, 0.07289, 0.2727, 0.1678, 0.3089, 0.2304, 0.2366, 0.2304, 0.09091, 0.1678, 0.127, 0.2304, 0.05479, 0.2304, 0.8182, 0.1678, 0.8543, 0.2304, 0.7821, 0.2304, 0.6364, 0.1678, 0.6725, 0.2304, 0.6002, 0.2304, 0.4545, 0.1678, 0.4907, 0.2304, 0.4184, 0.2304, 0.136, 0.08973, 0.1721, 0.1523, 0.09985, 0.1523, 0.8632, 0.08973, 0.8994, 0.1523, 0.8271, 0.1523, 0.6814, 0.08973, 0.7176, 0.1523, 0.6453, 0.1523, 0.3734, 0.1523, 0.4095, 0.08973, 0.4456, 0.1523, 0.1457, 0.242, 0.2179, 0.242, 0.1818, 0.3046, 0.1006, 0.3201, 0.1729, 0.3201, 0.1368, 0.3827, 0.8279, 0.3201, 0.9001, 0.3201, 0.864, 0.3827, 0.6461, 0.3201, 0.7183, 0.3201, 0.6822, 0.3827, 0.4643, 0.3201, 0.5365, 0.3201, 0.5004, 0.3827, 0.2366, 0.3995, 0.3089, 0.3995, 0.2727, 0.4621, 0.8722, 0.08365, 0.946, 0.08365, 0.9091, 0.1476, 0.3275, 0.242, 0.3998, 0.242, 0.3636, 0.3046, 0.4184, 0.3995, 0.4907, 0.3995, 0.4545, 0.4621, 0.4176, 0.3887, 0.4545, 0.3248, 0.4915, 0.3887, 0.5093, 0.242, 0.5816, 0.242, 0.5455, 0.3046, 0.6002, 0.3995, 0.6725, 0.3995, 0.6364, 0.4621, 0.5994, 0.3887, 0.6364, 0.3248, 0.6733, 0.3887, 0.6912, 0.242, 0.7634, 0.242, 0.7273, 0.3046, 0.7821, 0.3995, 0.8543, 0.3995, 0.8182, 0.4621, 0.7812, 0.3887, 0.8182, 0.3248, 0.8551, 0.3887, 0.873, 0.242, 0.9452, 0.242, 0.9091, 0.3046, 0.05479, 0.3995, 0.127, 0.3995, 0.09091, 0.4621, 0.05397, 0.3887, 0.09091, 0.3248, 0.1278, 0.3887, 0.4087, 0.2472, 0.4448, 0.3098, 0.3726, 0.3098, 0.3726, 0.3201, 0.4448, 0.3201, 0.4087, 0.3827, 0.05397, 0.2411, 0.1278, 0.2411, 0.09091, 0.3051, 0.5905, 0.2472, 0.6266, 0.3098, 0.5544, 0.3098, 0.5544, 0.3201, 0.6266, 0.3201, 0.5905, 0.3827, 0.2358, 0.3887, 0.2727, 0.3248, 0.3097, 0.3887, 0.7723, 0.2472, 0.8085, 0.3098, 0.7362, 0.3098, 0.7362, 0.3201, 0.8085, 0.3201, 0.7723, 0.3827, 0.5994, 0.2411, 0.6733, 0.2411, 0.6364, 0.3051, 0.04507, 0.2472, 0.08119, 0.3098, 0.008942, 0.3098, 0.008942, 0.3201, 0.08119, 0.3201, 0.04507, 0.3827, 0.7812, 0.2411, 0.8551, 0.2411, 0.8182, 0.3051, 0.2269, 0.2472, 0.263, 0.3098, 0.1908, 0.3098, 0.1908, 0.3201, 0.263, 0.3201, 0.2269, 0.3827, 0.4176, 0.2411, 0.4915, 0.2411, 0.4545, 0.3051, 0.2824, 0.3201, 0.3547, 0.3201, 0.3186, 0.3827, 0.5004, 0.2472, 0.5365, 0.3098, 0.4643, 0.3098, 0.2358, 0.2411, 0.3097, 0.2411, 0.2727, 0.3051, 0.6453, 0.1626, 0.7176, 0.1626, 0.6814, 0.2252, 0.6822, 0.2472, 0.7183, 0.3098, 0.6461, 0.3098, 0.5085, 0.2313, 0.5455, 0.1673, 0.5824, 0.2313, 0.8271, 0.1626, 0.8994, 0.1626, 0.8632, 0.2252, 0.864, 0.2472, 0.9001, 0.3098, 0.8279, 0.3098, 0.6903, 0.2313, 0.7273, 0.1673, 0.7642, 0.2313, 0.09985, 0.1626, 0.1721, 0.1626, 0.136, 0.2252, 0.1368, 0.2472, 0.1729, 0.3098, 0.1006, 0.3098, 0.3267, 0.2313, 0.3636, 0.1673, 0.4006, 0.2313, 0.2817, 0.1523, 0.3178, 0.08973, 0.3539, 0.1523, 0.3186, 0.2472, 0.3547, 0.3098, 0.2824, 0.3098, 0.5085, 0.08365, 0.5824, 0.08365, 0.5455, 0.1476, 0.4996, 0.08973, 0.5357, 0.1523, 0.4635, 0.1523, 0.4635, 0.1626, 0.5357, 0.1626, 0.4996, 0.2252, 0.6903, 0.08365, 0.7642, 0.08365, 0.7273, 0.1476, 0.5552, 0.1626, 0.6274, 0.1626, 0.5913, 0.2252, 0.5913, 0.08973, 0.6274, 0.1523, 0.5552, 0.1523, 0.8722, 0.2313, 0.9091, 0.1673, 0.946, 0.2313, 0.737, 0.1626, 0.8092, 0.1626, 0.7731, 0.2252, 0.7731, 0.08973, 0.8092, 0.1523, 0.737, 0.1523, 0.1449, 0.08365, 0.2188, 0.08365, 0.1818, 0.1476, 0.9188, 0.1626, 0.9911, 0.1626, 0.9549, 0.2252, 0.3734, 0.1626, 0.4456, 0.1626, 0.4095, 0.2252, 0.1449, 0.2313, 0.1818, 0.1673, 0.2188, 0.2313, 0.2277, 0.08973, 0.2638, 0.1523, 0.1915, 0.1523, 0.9549, 0.08973, 0.9911, 0.1523, 0.9188, 0.1523, 0.3636, 0.1476, 0.3267, 0.08365, 0.4006, 0.08365, 0.1915, 0.1626, 0.2638, 0.1626, 0.2277, 0.2252, 0.1818, 0.01033, 0.1778, 0.007025, 0.1818, 0.0, 0.1818, 0.0, 0.1859, 0.007025, 0.2638, 0.1523, 0.2687, 0.1504, 0.2727, 0.1575, 0.2727, 0.1575, 0.2646, 0.1575, 0.9959, 0.1504, 1.0, 0.1575, 1.0, 0.1575, 0.9919, 0.1575, 0.9911, 0.1523, 0.8271, 0.1523, 0.8263, 0.1575, 0.8182, 0.1575, 0.8182, 0.1575, 0.8222, 0.1504, 0.6453, 0.1523, 0.6445, 0.1575, 0.6364, 0.1575, 0.6364, 0.1575, 0.6404, 0.1504, 0.4586, 0.1504, 0.4635, 0.1523, 0.4627, 0.1575, 0.4545, 0.1575, 0.4545, 0.1575, 0.1818, 0.3046, 0.1859, 0.3079, 0.1818, 0.3149, 0.1818, 0.3149, 0.1778, 0.3079, 0.9091, 0.3046, 0.9131, 0.3079, 0.9091, 0.3149, 0.9091, 0.3149, 0.905, 0.3079, 0.7273, 0.3046, 0.7313, 0.3079, 0.7273, 0.3149, 0.7273, 0.3149, 0.7232, 0.3079, 0.5455, 0.3046, 0.5495, 0.3079, 0.5455, 0.3149, 0.5455, 0.3149, 0.5414, 0.3079, 0.3636, 0.3046, 0.3677, 0.3079, 0.3636, 0.3149, 0.3636, 0.3149, 0.3596, 0.3079, 0.2768, 0.4654, 0.2727, 0.4724, 0.2727, 0.4724, 0.2687, 0.4654, 0.2727, 0.4621, 0.1457, 0.07289, 0.1449, 0.07873, 0.137, 0.07873, 0.1364, 0.07873, 0.1369, 0.07779, 0.1416, 0.06959, 0.2267, 0.07873, 0.2188, 0.07873, 0.2179, 0.07289, 0.222, 0.06959, 0.2267, 0.07779, 0.2273, 0.07873, 0.1721, 0.1523, 0.1818, 0.1476, 0.1915, 0.1523, 0.1915, 0.1626, 0.1818, 0.1673, 0.1721, 0.1626, 0.3539, 0.1523, 0.3636, 0.1476, 0.3734, 0.1523, 0.3734, 0.1626, 0.3636, 0.1673, 0.3539, 0.1626, 0.5, 0.07873, 0.5005, 0.07779, 0.5053, 0.06959, 0.5093, 0.07289, 0.5085, 0.07873, 0.5006, 0.07873, 0.873, 0.07289, 0.8722, 0.07873, 0.8643, 0.07873, 0.8636, 0.07873, 0.8642, 0.07779, 0.8689, 0.06959, 0.8994, 0.1523, 0.9091, 0.1476, 0.9188, 0.1523, 0.9188, 0.1626, 0.9091, 0.1673, 0.8994, 0.1626, 0.5856, 0.06959, 0.5904, 0.07779, 0.5909, 0.07873, 0.5903, 0.07873, 0.5824, 0.07873, 0.5816, 0.07289, 0.7176, 0.1523, 0.7273, 0.1476, 0.737, 0.1523, 0.737, 0.1626, 0.7273, 0.1673, 0.7176, 0.1626, 0.5357, 0.1523, 0.5455, 0.1476, 0.5552, 0.1523, 0.5552, 0.1626, 0.5455, 0.1673, 0.5357, 0.1626, 0.3178, 0.2252, 0.3267, 0.2313, 0.3275, 0.242, 0.3186, 0.2472, 0.3097, 0.2411, 0.3089, 0.2304, 0.3998, 0.242, 0.4006, 0.2313, 0.4095, 0.2252, 0.4184, 0.2304, 0.4176, 0.2411, 0.4087, 0.2472, 0.136, 0.2252, 0.1449, 0.2313, 0.1457, 0.242, 0.1368, 0.2472, 0.1278, 0.2411, 0.127, 0.2304, 0.2179, 0.242, 0.2188, 0.2313, 0.2277, 0.2252, 0.2366, 0.2304, 0.2358, 0.2411, 0.2269, 0.2472, 0.8632, 0.2252, 0.8722, 0.2313, 0.873, 0.242, 0.864, 0.2472, 0.8551, 0.2411, 0.8543, 0.2304, 0.9452, 0.2362, 0.946, 0.2313, 0.9499, 0.2281, 0.9538, 0.2349, 0.9545, 0.2362, 0.953, 0.2362, 0.6814, 0.2252, 0.6903, 0.2313, 0.6912, 0.242, 0.6822, 0.2472, 0.6733, 0.2411, 0.6725, 0.2304, 0.7634, 0.242, 0.7642, 0.2313, 0.7731, 0.2252, 0.7821, 0.2304, 0.7812, 0.2411, 0.7723, 0.2472, 0.4996, 0.2252, 0.5085, 0.2313, 0.5093, 0.242, 0.5004, 0.2472, 0.4915, 0.2411, 0.4907, 0.2304, 0.5816, 0.242, 0.5824, 0.2313, 0.5913, 0.2252, 0.6002, 0.2304, 0.5994, 0.2411, 0.5905, 0.2472, 0.263, 0.3098, 0.2727, 0.3051, 0.2824, 0.3098, 0.2824, 0.3201, 0.2727, 0.3248, 0.263, 0.3201, 0.08119, 0.3098, 0.09091, 0.3051, 0.1006, 0.3098, 0.1006, 0.3201, 0.09091, 0.3248, 0.08119, 0.3201, 0.8085, 0.3098, 0.8182, 0.3051, 0.8279, 0.3098, 0.8279, 0.3201, 0.8182, 0.3248, 0.8085, 0.3201, 0.6266, 0.3098, 0.6364, 0.3051, 0.6461, 0.3098, 0.6461, 0.3201, 0.6364, 0.3248, 0.6266, 0.3201, 0.4448, 0.3098, 0.4545, 0.3051, 0.4643, 0.3098, 0.4643, 0.3201, 0.4545, 0.3248, 0.4448, 0.3201, 0.1416, 0.3845, 0.1369, 0.3927, 0.1364, 0.3937, 0.1361, 0.3931, 0.1321, 0.3863, 0.1368, 0.3827, 0.3179, 0.3931, 0.3139, 0.3863, 0.3186, 0.3827, 0.3235, 0.3845, 0.3187, 0.3927, 0.3182, 0.3937, 0.8689, 0.3845, 0.8642, 0.3927, 0.8636, 0.3937, 0.8633, 0.3931, 0.8594, 0.3863, 0.864, 0.3827, 0.7723, 0.3827, 0.777, 0.3863, 0.773, 0.3931, 0.7727, 0.3937, 0.7722, 0.3927, 0.7675, 0.3845, 0.5905, 0.3827, 0.5952, 0.3863, 0.5912, 0.3931, 0.5909, 0.3937, 0.5904, 0.3927, 0.5856, 0.3845, 0.1416, 0.06959, 0.1778, 0.007025, 0.1818, 0.01033, 0.1457, 0.07289, 0.2325, 0.08787, 0.2687, 0.1504, 0.2638, 0.1523, 0.2277, 0.08973, 0.1721, 0.1626, 0.09985, 0.1626, 0.09985, 0.1523, 0.1721, 0.1523, 0.3539, 0.1626, 0.2817, 0.1626, 0.2817, 0.1523, 0.3539, 0.1523, 0.4996, 0.08973, 0.4635, 0.1523, 0.4586, 0.1504, 0.4947, 0.08787, 0.8689, 0.06959, 0.905, 0.007024, 0.9091, 0.01033, 0.873, 0.07289, 0.8994, 0.1626, 0.8271, 0.1626, 0.8271, 0.1523, 0.8994, 0.1523, 0.5816, 0.07289, 0.5455, 0.01033, 0.5495, 0.007025, 0.5856, 0.06959, 0.7176, 0.1626, 0.6453, 0.1626, 0.6453, 0.1523, 0.7176, 0.1523, 0.5357, 0.1626, 0.4635, 0.1626, 0.4635, 0.1523, 0.5357, 0.1523, 0.3089, 0.2304, 0.2727, 0.1678, 0.2817, 0.1626, 0.3178, 0.2252, 0.4087, 0.2472, 0.3726, 0.3098, 0.3636, 0.3046, 0.3998, 0.242, 0.127, 0.2304, 0.09091, 0.1678, 0.09985, 0.1626, 0.136, 0.2252, 0.2269, 0.2472, 0.1908, 0.3098, 0.1818, 0.3046, 0.2179, 0.242, 0.8543, 0.2304, 0.8182, 0.1678, 0.8271, 0.1626, 0.8632, 0.2252, 0.9493, 0.2453, 0.9131, 0.3079, 0.9091, 0.3046, 0.9452, 0.242, 0.6725, 0.2304, 0.6364, 0.1678, 0.6453, 0.1626, 0.6814, 0.2252, 0.7723, 0.2472, 0.7362, 0.3098, 0.7273, 0.3046, 0.7634, 0.242, 0.4907, 0.2304, 0.4545, 0.1678, 0.4635, 0.1626, 0.4996, 0.2252, 0.5905, 0.2472, 0.5544, 0.3098, 0.5455, 0.3046, 0.5816, 0.242, 0.263, 0.3201, 0.1908, 0.3201, 0.1908, 0.3098, 0.263, 0.3098, 0.08119, 0.3201, 0.008942, 0.3201, 0.008942, 0.3098, 0.08119, 0.3098, 0.8085, 0.3201, 0.7362, 0.3201, 0.7362, 0.3098, 0.8085, 0.3098, 0.6266, 0.3201, 0.5544, 0.3201, 0.5544, 0.3098, 0.6266, 0.3098, 0.4448, 0.3201, 0.3726, 0.3201, 0.3726, 0.3098, 0.4448, 0.3098, 0.1368, 0.3827, 0.1729, 0.3201, 0.1778, 0.3219, 0.1416, 0.3845, 0.3129, 0.4028, 0.2768, 0.4654, 0.2727, 0.4621, 0.3089, 0.3995, 0.864, 0.3827, 0.9001, 0.3201, 0.905, 0.3219, 0.8689, 0.3845, 0.7675, 0.3845, 0.7313, 0.3219, 0.7362, 0.3201, 0.7723, 0.3827, 0.5856, 0.3845, 0.5495, 0.3219, 0.5544, 0.3201, 0.5905, 0.3827, 0.9911, 0.1523, 0.9549, 0.08973, 0.9598, 0.08787, 0.9959, 0.1504, 0.1859, 0.007025, 0.222, 0.06959, 0.2179, 0.07289, 0.1818, 0.01033, 0.2638, 0.1626, 0.1915, 0.1626, 0.1915, 0.1523, 0.2638, 0.1523, 0.4456, 0.1626, 0.3734, 0.1626, 0.3734, 0.1523, 0.4456, 0.1523, 0.5455, 0.01033, 0.5093, 0.07289, 0.5053, 0.06959, 0.5414, 0.007025, 0.8222, 0.1504, 0.8584, 0.08787, 0.8632, 0.08973, 0.8271, 0.1523, 0.9911, 0.1626, 0.9188, 0.1626, 0.9188, 0.1523, 0.9911, 0.1523, 0.6404, 0.1504, 0.6765, 0.08787, 0.6814, 0.08973, 0.6453, 0.1523, 0.8092, 0.1626, 0.737, 0.1626, 0.737, 0.1523, 0.8092, 0.1523, 0.6274, 0.1626, 0.5552, 0.1626, 0.5552, 0.1523, 0.6274, 0.1523, 0.3547, 0.3098, 0.3186, 0.2472, 0.3275, 0.242, 0.3636, 0.3046, 0.4545, 0.1678, 0.4184, 0.2304, 0.4095, 0.2252, 0.4456, 0.1626, 0.1729, 0.3098, 0.1368, 0.2472, 0.1457, 0.242, 0.1818, 0.3046, 0.2727, 0.1678, 0.2366, 0.2304, 0.2277, 0.2252, 0.2638, 0.1626, 0.9001, 0.3098, 0.864, 0.2472, 0.873, 0.242, 0.9091, 0.3046, 0.9959, 0.1645, 0.9598, 0.2271, 0.9549, 0.2252, 0.9911, 0.1626, 0.7183, 0.3098, 0.6822, 0.2472, 0.6912, 0.242, 0.7273, 0.3046, 0.8182, 0.1678, 0.7821, 0.2304, 0.7731, 0.2252, 0.8092, 0.1626, 0.5365, 0.3098, 0.5004, 0.2472, 0.5093, 0.242, 0.5455, 0.3046, 0.6364, 0.1678, 0.6002, 0.2304, 0.5913, 0.2252, 0.6274, 0.1626, 0.3547, 0.3201, 0.2824, 0.3201, 0.2824, 0.3098, 0.3547, 0.3098, 0.1729, 0.3201, 0.1006, 0.3201, 0.1006, 0.3098, 0.1729, 0.3098, 0.9001, 0.3201, 0.8279, 0.3201, 0.8279, 0.3098, 0.9001, 0.3098, 0.7183, 0.3201, 0.6461, 0.3201, 0.6461, 0.3098, 0.7183, 0.3098, 0.5365, 0.3201, 0.4643, 0.3201, 0.4643, 0.3098, 0.5365, 0.3098, 0.2687, 0.4654, 0.2325, 0.4028, 0.2366, 0.3995, 0.2727, 0.4621, 0.3596, 0.3219, 0.3235, 0.3845, 0.3186, 0.3827, 0.3547, 0.3201, 0.8182, 0.4621, 0.8543, 0.3995, 0.8584, 0.4028, 0.8222, 0.4654, 0.8141, 0.4654, 0.778, 0.4028, 0.7821, 0.3995, 0.8182, 0.4621, 0.4545, 0.4621, 0.4907, 0.3995, 0.4947, 0.4028, 0.4586, 0.4654, 0.4176, 0.3887, 0.4915, 0.3887, 0.4907, 0.3995, 0.4184, 0.3995, 0.4087, 0.3827, 0.4448, 0.3201, 0.4545, 0.3248, 0.4176, 0.3887, 0.4915, 0.3887, 0.4545, 0.3248, 0.4643, 0.3201, 0.5004, 0.3827, 0.5994, 0.3887, 0.6733, 0.3887, 0.6725, 0.3995, 0.6002, 0.3995, 0.5905, 0.3827, 0.6266, 0.3201, 0.6364, 0.3248, 0.5994, 0.3887, 0.6733, 0.3887, 0.6364, 0.3248, 0.6461, 0.3201, 0.6822, 0.3827, 0.7812, 0.3887, 0.8551, 0.3887, 0.8543, 0.3995, 0.7821, 0.3995, 0.7723, 0.3827, 0.8085, 0.3201, 0.8182, 0.3248, 0.7812, 0.3887, 0.8551, 0.3887, 0.8182, 0.3248, 0.8279, 0.3201, 0.864, 0.3827, 0.05397, 0.3887, 0.1278, 0.3887, 0.127, 0.3995, 0.05479, 0.3995, 0.04507, 0.3827, 0.08119, 0.3201, 0.09091, 0.3248, 0.05397, 0.3887, 0.1278, 0.3887, 0.09091, 0.3248, 0.1006, 0.3201, 0.1368, 0.3827, 0.2358, 0.3887, 0.3097, 0.3887, 0.3089, 0.3995, 0.2366, 0.3995, 0.2269, 0.3827, 0.263, 0.3201, 0.2727, 0.3248, 0.2358, 0.3887, 0.3097, 0.3887, 0.2727, 0.3248, 0.2824, 0.3201, 0.3186, 0.3827, 0.4176, 0.2411, 0.4545, 0.3051, 0.4448, 0.3098, 0.4087, 0.2472, 0.4184, 0.2304, 0.4907, 0.2304, 0.4915, 0.2411, 0.4176, 0.2411, 0.4545, 0.3051, 0.4915, 0.2411, 0.5004, 0.2472, 0.4643, 0.3098, 0.5994, 0.2411, 0.6364, 0.3051, 0.6266, 0.3098, 0.5905, 0.2472, 0.6002, 0.2304, 0.6725, 0.2304, 0.6733, 0.2411, 0.5994, 0.2411, 0.6364, 0.3051, 0.6733, 0.2411, 0.6822, 0.2472, 0.6461, 0.3098, 0.7812, 0.2411, 0.8182, 0.3051, 0.8085, 0.3098, 0.7723, 0.2472, 0.7821, 0.2304, 0.8543, 0.2304, 0.8551, 0.2411, 0.7812, 0.2411, 0.8182, 0.3051, 0.8551, 0.2411, 0.864, 0.2472, 0.8279, 0.3098, 0.05397, 0.2411, 0.09091, 0.3051, 0.08119, 0.3098, 0.04507, 0.2472, 0.05479, 0.2304, 0.127, 0.2304, 0.1278, 0.2411, 0.05397, 0.2411, 0.09091, 0.3051, 0.1278, 0.2411, 0.1368, 0.2472, 0.1006, 0.3098, 0.2358, 0.2411, 0.2727, 0.3051, 0.263, 0.3098, 0.2269, 0.2472, 0.2366, 0.2304, 0.3089, 0.2304, 0.3097, 0.2411, 0.2358, 0.2411, 0.2727, 0.3051, 0.3097, 0.2411, 0.3186, 0.2472, 0.2824, 0.3098, 0.5085, 0.2313, 0.5824, 0.2313, 0.5816, 0.242, 0.5093, 0.242, 0.4996, 0.2252, 0.5357, 0.1626, 0.5455, 0.1673, 0.5085, 0.2313, 0.5824, 0.2313, 0.5455, 0.1673, 0.5552, 0.1626, 0.5913, 0.2252, 0.6903, 0.2313, 0.7642, 0.2313, 0.7634, 0.242, 0.6912, 0.242, 0.6814, 0.2252, 0.7176, 0.1626, 0.7273, 0.1673, 0.6903, 0.2313, 0.7642, 0.2313, 0.7273, 0.1673, 0.737, 0.1626, 0.7731, 0.2252, 0.8722, 0.2313, 0.946, 0.2313, 0.9452, 0.242, 0.873, 0.242, 0.8632, 0.2252, 0.8994, 0.1626, 0.9091, 0.1673, 0.8722, 0.2313, 0.946, 0.2313, 0.9091, 0.1673, 0.9188, 0.1626, 0.9549, 0.2252, 0.1449, 0.2313, 0.2188, 0.2313, 0.2179, 0.242, 0.1457, 0.242, 0.136, 0.2252, 0.1721, 0.1626, 0.1818, 0.1673, 0.1449, 0.2313, 0.2188, 0.2313, 0.1818, 0.1673, 0.1915, 0.1626, 0.2277, 0.2252, 0.3267, 0.2313, 0.4006, 0.2313, 0.3998, 0.242, 0.3275, 0.242, 0.3178, 0.2252, 0.3539, 0.1626, 0.3636, 0.1673, 0.3267, 0.2313, 0.4006, 0.2313, 0.3636, 0.1673, 0.3734, 0.1626, 0.4095, 0.2252, 0.5085, 0.08365, 0.5455, 0.1476, 0.5357, 0.1523, 0.4996, 0.08973, 0.5093, 0.07289, 0.5816, 0.07289, 0.5824, 0.08365, 0.5085, 0.08365, 0.5455, 0.1476, 0.5824, 0.08365, 0.5913, 0.08973, 0.5552, 0.1523, 0.6903, 0.08365, 0.7273, 0.1476, 0.7176, 0.1523, 0.6814, 0.08973, 0.6912, 0.07289, 0.7634, 0.07289, 0.7642, 0.08365, 0.6903, 0.08365, 0.7273, 0.1476, 0.7642, 0.08365, 0.7731, 0.08973, 0.737, 0.1523, 0.8722, 0.08365, 0.9091, 0.1476, 0.8994, 0.1523, 0.8632, 0.08973, 0.873, 0.07289, 0.9452, 0.07289, 0.946, 0.08365, 0.8722, 0.08365, 0.9091, 0.1476, 0.946, 0.08365, 0.9549, 0.08973, 0.9188, 0.1523, 0.3636, 0.1476, 0.4006, 0.08365, 0.4095, 0.08973, 0.3734, 0.1523, 0.3539, 0.1523, 0.3178, 0.08973, 0.3267, 0.08365, 0.3636, 0.1476, 0.4006, 0.08365, 0.3267, 0.08365, 0.3275, 0.07289, 0.3998, 0.07289, 0.1449, 0.08365, 0.1818, 0.1476, 0.1721, 0.1523, 0.136, 0.08973, 0.1457, 0.07289, 0.2179, 0.07289, 0.2188, 0.08365, 0.1449, 0.08365, 0.1818, 0.1476, 0.2188, 0.08365, 0.2277, 0.08973, 0.1915, 0.1523, 0.9091, 0.01033, 0.9452, 0.07289, 0.873, 0.07289])
me_icosphere.materials.append(mat_material_002)
me_icosphere.materials.append(mat_material_003)
me_icosphere.update()

# ---- objects
ob_camera = bpy.data.objects.new('Camera', cam_camera)
ob_cylinder = bpy.data.objects.new('Cylinder', me_cylinder)
ob_icosphere = bpy.data.objects.new('Icosphere', me_icosphere)

# ---- transforms, parenting, visibility, modifiers, constraints
ob_camera.location = (0.0, -1.8, -3.788e-07)
ob_camera.rotation_euler = (1.571, -0.0, 0.0)
ob_camera.lock_rotations_4d = False
ob_camera.empty_display_type = 'ARROWS'
ob_camera.color = (0.0, 0.0, 0.0, 0.0)
ob_camera.display_type = 'WIRE'
ob_camera.lineart.crease_threshold = 0.0
ob_cylinder.location = (0.0, 0.0, 0.0)
ob_cylinder.rotation_euler = (1.571, -0.0, 0.0)
ob_icosphere.location = (0.0, 1.759, 0.0)

# ---- collection membership
col_collection.objects.link(ob_camera)
col_collection.objects.link(ob_cylinder)
col_collection.objects.link(ob_icosphere)

# ---- scene / render settings (as saved in the file)
scene.camera = ob_camera
scene.frame_start = 1; scene.frame_end = 80; scene.frame_set(0)
scene.render.engine = 'CYCLES'
scene.render.fps = 30
scene.render.frame_map_new = 200
scene.cycles.samples = 150
scene.cycles.max_bounces = 32
scene.cycles.diffuse_bounces = 32
scene.cycles.glossy_bounces = 32
scene.cycles.transmission_bounces = 32
scene.cycles.volume_bounces = 32
scene.eevee.use_raytracing = True
bpy.context.view_layer.update()
